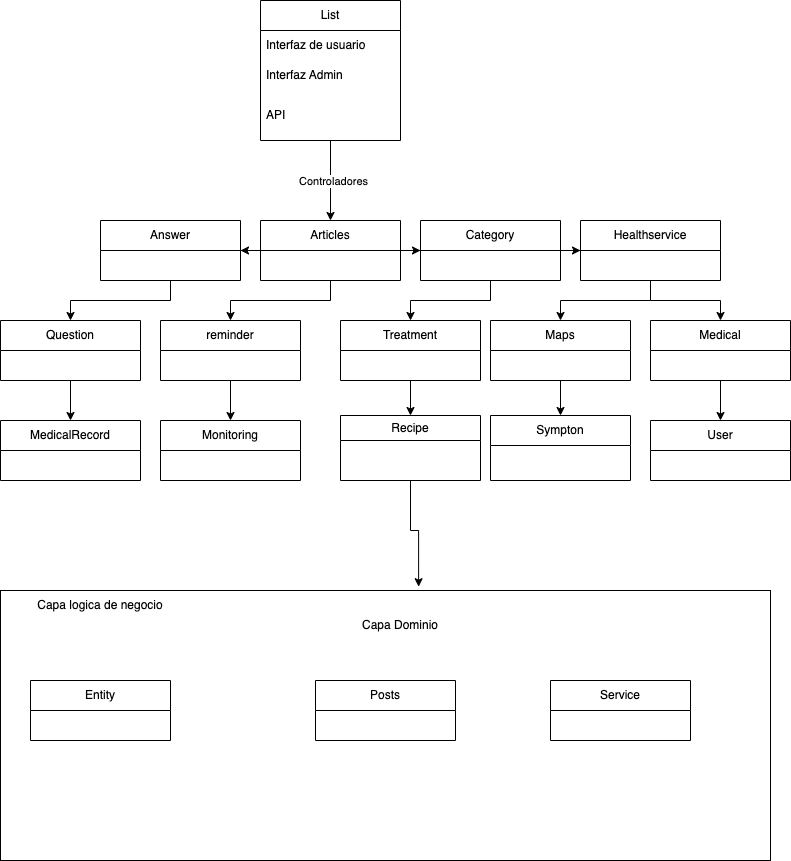

The diagram above was exported from draw.io. Its source (the exported page's mxGraphModel, read from the mxfile embedded in the PNG):
<mxGraphModel dx="2074" dy="1052" grid="1" gridSize="10" guides="1" tooltips="1" connect="1" arrows="1" fold="1" page="1" pageScale="1" pageWidth="827" pageHeight="1169" math="0" shadow="0">
  <root>
    <mxCell id="0" />
    <mxCell id="1" parent="0" />
    <mxCell id="BesooYkVFtaQWyYv91g9-1" style="edgeStyle=orthogonalEdgeStyle;rounded=0;orthogonalLoop=1;jettySize=auto;html=1;" edge="1" parent="1" source="BesooYkVFtaQWyYv91g9-3" target="BesooYkVFtaQWyYv91g9-10">
      <mxGeometry relative="1" as="geometry">
        <mxPoint x="360" y="320" as="targetPoint" />
      </mxGeometry>
    </mxCell>
    <mxCell id="BesooYkVFtaQWyYv91g9-2" value="Controladores" style="edgeLabel;html=1;align=center;verticalAlign=middle;resizable=0;points=[];" vertex="1" connectable="0" parent="BesooYkVFtaQWyYv91g9-1">
      <mxGeometry y="2" relative="1" as="geometry">
        <mxPoint as="offset" />
      </mxGeometry>
    </mxCell>
    <mxCell id="BesooYkVFtaQWyYv91g9-3" value="List" style="swimlane;fontStyle=0;childLayout=stackLayout;horizontal=1;startSize=30;horizontalStack=0;resizeParent=1;resizeParentMax=0;resizeLast=0;collapsible=1;marginBottom=0;whiteSpace=wrap;html=1;" vertex="1" parent="1">
      <mxGeometry x="290" y="100" width="140" height="140" as="geometry" />
    </mxCell>
    <mxCell id="BesooYkVFtaQWyYv91g9-4" value="Interfaz de usuario" style="text;strokeColor=none;fillColor=none;align=left;verticalAlign=middle;spacingLeft=4;spacingRight=4;overflow=hidden;points=[[0,0.5],[1,0.5]];portConstraint=eastwest;rotatable=0;whiteSpace=wrap;html=1;" vertex="1" parent="BesooYkVFtaQWyYv91g9-3">
      <mxGeometry y="30" width="140" height="30" as="geometry" />
    </mxCell>
    <mxCell id="BesooYkVFtaQWyYv91g9-5" value="Interfaz Admin" style="text;strokeColor=none;fillColor=none;align=left;verticalAlign=middle;spacingLeft=4;spacingRight=4;overflow=hidden;points=[[0,0.5],[1,0.5]];portConstraint=eastwest;rotatable=0;whiteSpace=wrap;html=1;" vertex="1" parent="BesooYkVFtaQWyYv91g9-3">
      <mxGeometry y="60" width="140" height="30" as="geometry" />
    </mxCell>
    <mxCell id="BesooYkVFtaQWyYv91g9-6" value="API" style="text;strokeColor=none;fillColor=none;align=left;verticalAlign=middle;spacingLeft=4;spacingRight=4;overflow=hidden;points=[[0,0.5],[1,0.5]];portConstraint=eastwest;rotatable=0;whiteSpace=wrap;html=1;" vertex="1" parent="BesooYkVFtaQWyYv91g9-3">
      <mxGeometry y="90" width="140" height="50" as="geometry" />
    </mxCell>
    <mxCell id="BesooYkVFtaQWyYv91g9-7" value="" style="edgeStyle=orthogonalEdgeStyle;rounded=0;orthogonalLoop=1;jettySize=auto;html=1;" edge="1" parent="1" source="BesooYkVFtaQWyYv91g9-10" target="BesooYkVFtaQWyYv91g9-12">
      <mxGeometry relative="1" as="geometry" />
    </mxCell>
    <mxCell id="BesooYkVFtaQWyYv91g9-8" value="" style="edgeStyle=orthogonalEdgeStyle;rounded=0;orthogonalLoop=1;jettySize=auto;html=1;" edge="1" parent="1" source="BesooYkVFtaQWyYv91g9-10" target="BesooYkVFtaQWyYv91g9-15">
      <mxGeometry relative="1" as="geometry" />
    </mxCell>
    <mxCell id="BesooYkVFtaQWyYv91g9-9" value="" style="edgeStyle=orthogonalEdgeStyle;rounded=0;orthogonalLoop=1;jettySize=auto;html=1;" edge="1" parent="1" source="BesooYkVFtaQWyYv91g9-10" target="BesooYkVFtaQWyYv91g9-22">
      <mxGeometry relative="1" as="geometry" />
    </mxCell>
    <mxCell id="BesooYkVFtaQWyYv91g9-10" value="Articles" style="swimlane;fontStyle=0;childLayout=stackLayout;horizontal=1;startSize=30;horizontalStack=0;resizeParent=1;resizeParentMax=0;resizeLast=0;collapsible=1;marginBottom=0;whiteSpace=wrap;html=1;" vertex="1" parent="1">
      <mxGeometry x="290" y="320" width="140" height="60" as="geometry" />
    </mxCell>
    <mxCell id="BesooYkVFtaQWyYv91g9-11" value="" style="edgeStyle=orthogonalEdgeStyle;rounded=0;orthogonalLoop=1;jettySize=auto;html=1;" edge="1" parent="1" source="BesooYkVFtaQWyYv91g9-12" target="BesooYkVFtaQWyYv91g9-20">
      <mxGeometry relative="1" as="geometry" />
    </mxCell>
    <mxCell id="BesooYkVFtaQWyYv91g9-12" value="Answer" style="swimlane;fontStyle=0;childLayout=stackLayout;horizontal=1;startSize=30;horizontalStack=0;resizeParent=1;resizeParentMax=0;resizeLast=0;collapsible=1;marginBottom=0;whiteSpace=wrap;html=1;" vertex="1" parent="1">
      <mxGeometry x="130" y="320" width="140" height="60" as="geometry" />
    </mxCell>
    <mxCell id="BesooYkVFtaQWyYv91g9-13" value="" style="edgeStyle=orthogonalEdgeStyle;rounded=0;orthogonalLoop=1;jettySize=auto;html=1;" edge="1" parent="1" source="BesooYkVFtaQWyYv91g9-15" target="BesooYkVFtaQWyYv91g9-18">
      <mxGeometry relative="1" as="geometry" />
    </mxCell>
    <mxCell id="BesooYkVFtaQWyYv91g9-14" value="" style="edgeStyle=orthogonalEdgeStyle;rounded=0;orthogonalLoop=1;jettySize=auto;html=1;" edge="1" parent="1" source="BesooYkVFtaQWyYv91g9-15" target="BesooYkVFtaQWyYv91g9-24">
      <mxGeometry relative="1" as="geometry" />
    </mxCell>
    <mxCell id="BesooYkVFtaQWyYv91g9-15" value="Category" style="swimlane;fontStyle=0;childLayout=stackLayout;horizontal=1;startSize=30;horizontalStack=0;resizeParent=1;resizeParentMax=0;resizeLast=0;collapsible=1;marginBottom=0;whiteSpace=wrap;html=1;" vertex="1" parent="1">
      <mxGeometry x="450" y="320" width="140" height="60" as="geometry" />
    </mxCell>
    <mxCell id="BesooYkVFtaQWyYv91g9-16" value="" style="edgeStyle=orthogonalEdgeStyle;rounded=0;orthogonalLoop=1;jettySize=auto;html=1;" edge="1" parent="1" source="BesooYkVFtaQWyYv91g9-18" target="BesooYkVFtaQWyYv91g9-26">
      <mxGeometry relative="1" as="geometry" />
    </mxCell>
    <mxCell id="BesooYkVFtaQWyYv91g9-17" style="edgeStyle=orthogonalEdgeStyle;rounded=0;orthogonalLoop=1;jettySize=auto;html=1;" edge="1" parent="1" source="BesooYkVFtaQWyYv91g9-18" target="BesooYkVFtaQWyYv91g9-28">
      <mxGeometry relative="1" as="geometry">
        <mxPoint x="770" y="420" as="targetPoint" />
      </mxGeometry>
    </mxCell>
    <mxCell id="BesooYkVFtaQWyYv91g9-18" value="Healthservice" style="swimlane;fontStyle=0;childLayout=stackLayout;horizontal=1;startSize=30;horizontalStack=0;resizeParent=1;resizeParentMax=0;resizeLast=0;collapsible=1;marginBottom=0;whiteSpace=wrap;html=1;" vertex="1" parent="1">
      <mxGeometry x="610" y="320" width="140" height="60" as="geometry" />
    </mxCell>
    <mxCell id="BesooYkVFtaQWyYv91g9-19" value="" style="edgeStyle=orthogonalEdgeStyle;rounded=0;orthogonalLoop=1;jettySize=auto;html=1;" edge="1" parent="1" source="BesooYkVFtaQWyYv91g9-20" target="BesooYkVFtaQWyYv91g9-29">
      <mxGeometry relative="1" as="geometry" />
    </mxCell>
    <mxCell id="BesooYkVFtaQWyYv91g9-20" value="Question" style="swimlane;fontStyle=0;childLayout=stackLayout;horizontal=1;startSize=30;horizontalStack=0;resizeParent=1;resizeParentMax=0;resizeLast=0;collapsible=1;marginBottom=0;whiteSpace=wrap;html=1;" vertex="1" parent="1">
      <mxGeometry x="30" y="420" width="140" height="60" as="geometry" />
    </mxCell>
    <mxCell id="BesooYkVFtaQWyYv91g9-21" value="" style="edgeStyle=orthogonalEdgeStyle;rounded=0;orthogonalLoop=1;jettySize=auto;html=1;" edge="1" parent="1" source="BesooYkVFtaQWyYv91g9-22" target="BesooYkVFtaQWyYv91g9-30">
      <mxGeometry relative="1" as="geometry" />
    </mxCell>
    <mxCell id="BesooYkVFtaQWyYv91g9-22" value="reminder" style="swimlane;fontStyle=0;childLayout=stackLayout;horizontal=1;startSize=30;horizontalStack=0;resizeParent=1;resizeParentMax=0;resizeLast=0;collapsible=1;marginBottom=0;whiteSpace=wrap;html=1;" vertex="1" parent="1">
      <mxGeometry x="190" y="420" width="140" height="60" as="geometry" />
    </mxCell>
    <mxCell id="BesooYkVFtaQWyYv91g9-23" value="" style="edgeStyle=orthogonalEdgeStyle;rounded=0;orthogonalLoop=1;jettySize=auto;html=1;" edge="1" parent="1" source="BesooYkVFtaQWyYv91g9-24" target="BesooYkVFtaQWyYv91g9-32">
      <mxGeometry relative="1" as="geometry" />
    </mxCell>
    <mxCell id="BesooYkVFtaQWyYv91g9-24" value="Treatment" style="swimlane;fontStyle=0;childLayout=stackLayout;horizontal=1;startSize=30;horizontalStack=0;resizeParent=1;resizeParentMax=0;resizeLast=0;collapsible=1;marginBottom=0;whiteSpace=wrap;html=1;" vertex="1" parent="1">
      <mxGeometry x="370" y="420" width="140" height="60" as="geometry" />
    </mxCell>
    <mxCell id="BesooYkVFtaQWyYv91g9-25" value="" style="edgeStyle=orthogonalEdgeStyle;rounded=0;orthogonalLoop=1;jettySize=auto;html=1;" edge="1" parent="1" source="BesooYkVFtaQWyYv91g9-26" target="BesooYkVFtaQWyYv91g9-33">
      <mxGeometry relative="1" as="geometry" />
    </mxCell>
    <mxCell id="BesooYkVFtaQWyYv91g9-26" value="Maps" style="swimlane;fontStyle=0;childLayout=stackLayout;horizontal=1;startSize=30;horizontalStack=0;resizeParent=1;resizeParentMax=0;resizeLast=0;collapsible=1;marginBottom=0;whiteSpace=wrap;html=1;" vertex="1" parent="1">
      <mxGeometry x="520" y="420" width="140" height="60" as="geometry" />
    </mxCell>
    <mxCell id="BesooYkVFtaQWyYv91g9-27" value="" style="edgeStyle=orthogonalEdgeStyle;rounded=0;orthogonalLoop=1;jettySize=auto;html=1;" edge="1" parent="1" source="BesooYkVFtaQWyYv91g9-28" target="BesooYkVFtaQWyYv91g9-34">
      <mxGeometry relative="1" as="geometry" />
    </mxCell>
    <mxCell id="BesooYkVFtaQWyYv91g9-28" value="Medical" style="swimlane;fontStyle=0;childLayout=stackLayout;horizontal=1;startSize=30;horizontalStack=0;resizeParent=1;resizeParentMax=0;resizeLast=0;collapsible=1;marginBottom=0;whiteSpace=wrap;html=1;" vertex="1" parent="1">
      <mxGeometry x="680" y="420" width="140" height="60" as="geometry" />
    </mxCell>
    <mxCell id="BesooYkVFtaQWyYv91g9-29" value="MedicalRecord" style="swimlane;fontStyle=0;childLayout=stackLayout;horizontal=1;startSize=30;horizontalStack=0;resizeParent=1;resizeParentMax=0;resizeLast=0;collapsible=1;marginBottom=0;whiteSpace=wrap;html=1;" vertex="1" parent="1">
      <mxGeometry x="30" y="520" width="140" height="60" as="geometry" />
    </mxCell>
    <mxCell id="BesooYkVFtaQWyYv91g9-30" value="Monitoring" style="swimlane;fontStyle=0;childLayout=stackLayout;horizontal=1;startSize=30;horizontalStack=0;resizeParent=1;resizeParentMax=0;resizeLast=0;collapsible=1;marginBottom=0;whiteSpace=wrap;html=1;" vertex="1" parent="1">
      <mxGeometry x="190" y="520" width="140" height="60" as="geometry" />
    </mxCell>
    <mxCell id="BesooYkVFtaQWyYv91g9-31" style="edgeStyle=orthogonalEdgeStyle;rounded=0;orthogonalLoop=1;jettySize=auto;html=1;entryX=0.543;entryY=-0.014;entryDx=0;entryDy=0;entryPerimeter=0;" edge="1" parent="1" source="BesooYkVFtaQWyYv91g9-32" target="BesooYkVFtaQWyYv91g9-35">
      <mxGeometry relative="1" as="geometry">
        <Array as="points">
          <mxPoint x="440" y="630" />
          <mxPoint x="448" y="630" />
        </Array>
      </mxGeometry>
    </mxCell>
    <mxCell id="BesooYkVFtaQWyYv91g9-32" value="Recipe" style="swimlane;fontStyle=0;childLayout=stackLayout;horizontal=1;startSize=25;horizontalStack=0;resizeParent=1;resizeParentMax=0;resizeLast=0;collapsible=1;marginBottom=0;whiteSpace=wrap;html=1;" vertex="1" parent="1">
      <mxGeometry x="370" y="515" width="140" height="65" as="geometry" />
    </mxCell>
    <mxCell id="BesooYkVFtaQWyYv91g9-33" value="Sympton" style="swimlane;fontStyle=0;childLayout=stackLayout;horizontal=1;startSize=30;horizontalStack=0;resizeParent=1;resizeParentMax=0;resizeLast=0;collapsible=1;marginBottom=0;whiteSpace=wrap;html=1;" vertex="1" parent="1">
      <mxGeometry x="520" y="515" width="140" height="65" as="geometry" />
    </mxCell>
    <mxCell id="BesooYkVFtaQWyYv91g9-34" value="User" style="swimlane;fontStyle=0;childLayout=stackLayout;horizontal=1;startSize=30;horizontalStack=0;resizeParent=1;resizeParentMax=0;resizeLast=0;collapsible=1;marginBottom=0;whiteSpace=wrap;html=1;" vertex="1" parent="1">
      <mxGeometry x="680" y="520" width="140" height="60" as="geometry" />
    </mxCell>
    <mxCell id="BesooYkVFtaQWyYv91g9-35" value="" style="whiteSpace=wrap;html=1;" vertex="1" parent="1">
      <mxGeometry x="30" y="690" width="770" height="270" as="geometry" />
    </mxCell>
    <mxCell id="BesooYkVFtaQWyYv91g9-36" value="Entity" style="swimlane;fontStyle=0;childLayout=stackLayout;horizontal=1;startSize=30;horizontalStack=0;resizeParent=1;resizeParentMax=0;resizeLast=0;collapsible=1;marginBottom=0;whiteSpace=wrap;html=1;" vertex="1" parent="1">
      <mxGeometry x="60" y="780" width="140" height="60" as="geometry" />
    </mxCell>
    <mxCell id="BesooYkVFtaQWyYv91g9-37" value="Posts" style="swimlane;fontStyle=0;childLayout=stackLayout;horizontal=1;startSize=30;horizontalStack=0;resizeParent=1;resizeParentMax=0;resizeLast=0;collapsible=1;marginBottom=0;whiteSpace=wrap;html=1;" vertex="1" parent="1">
      <mxGeometry x="345" y="780" width="140" height="60" as="geometry" />
    </mxCell>
    <mxCell id="BesooYkVFtaQWyYv91g9-38" value="Service" style="swimlane;fontStyle=0;childLayout=stackLayout;horizontal=1;startSize=30;horizontalStack=0;resizeParent=1;resizeParentMax=0;resizeLast=0;collapsible=1;marginBottom=0;whiteSpace=wrap;html=1;" vertex="1" parent="1">
      <mxGeometry x="580" y="780" width="140" height="60" as="geometry" />
    </mxCell>
    <mxCell id="BesooYkVFtaQWyYv91g9-39" value="Capa logica de negocio" style="text;html=1;strokeColor=none;fillColor=none;align=center;verticalAlign=middle;whiteSpace=wrap;rounded=0;" vertex="1" parent="1">
      <mxGeometry x="30" y="690" width="200" height="30" as="geometry" />
    </mxCell>
    <mxCell id="BesooYkVFtaQWyYv91g9-40" value="Capa Dominio" style="text;html=1;strokeColor=none;fillColor=none;align=center;verticalAlign=middle;whiteSpace=wrap;rounded=0;" vertex="1" parent="1">
      <mxGeometry x="375" y="710" width="110" height="30" as="geometry" />
    </mxCell>
  </root>
</mxGraphModel>